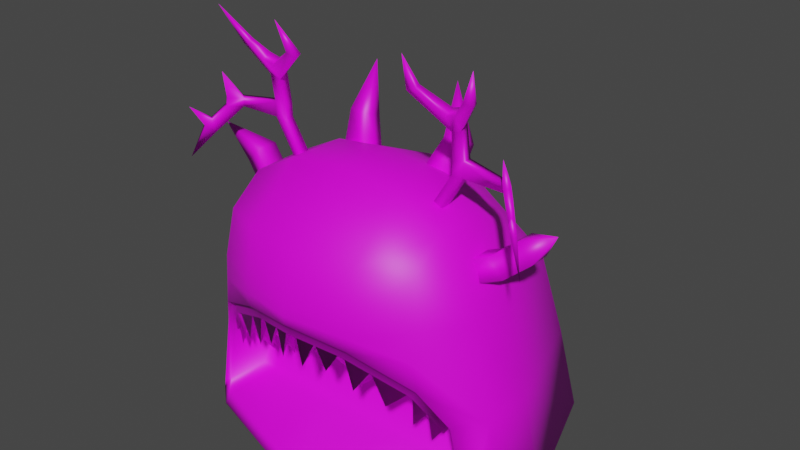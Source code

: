 # Source: portal.blend  (saved by Blender 3.3.6; exported with 4.5.12 LTS)
import bpy
from mathutils import Matrix  # noqa: F401  (used for matrix-valued properties, if any)

bpy.ops.wm.read_factory_settings(use_empty=True)
scene = bpy.context.scene
scene.name = 'Scene'

# ---- collections
col_collection = bpy.data.collections.new('Collection'); scene.collection.children.link(col_collection)

# ---- images (referenced by path relative to the original .blend; pixels are not part of the script)
import os
ASSET_DIR = os.environ.get("B2B_ASSET_DIR", "")  # directory of the original .blend (textures are referenced by path, not embedded)
HERE = os.path.dirname(os.path.abspath(__file__))  # packed textures are extracted next to this script under _unpacked/

def load_image(name, relpath, width, height, colorspace="sRGB"):
    """Load a texture the original file referenced (path relative to the .blend, or extracted next to this script)."""
    p = next((c for c in (os.path.join(HERE, relpath), os.path.join(ASSET_DIR, relpath)) if relpath and os.path.exists(c)), "")
    if p:
        img = bpy.data.images.load(p, check_existing=True)
        img.name = name
    else:  # same state as the original file: an image datablock whose file is absent (Cycles renders it pink)
        img = bpy.data.images.new(name, width, height)
        img.source = "FILE"
        img.filepath = "//" + (relpath or name)
    img.colorspace_settings.name = colorspace
    return img
img_colors_psd = load_image('colors.psd', 'colors.psd', 1024, 1024, 'sRGB')

# ---- materials (node trees are filled in below, after node groups)
mat_material = bpy.data.materials.new('Material')
mat_material.alpha_threshold = 0.0
mat_material.use_transparent_shadow = False
mat_material.roughness = 0.5
mat_material.line_color = (0.0, 0.0, 0.0, 1.0)
mat_eyes = bpy.data.materials.new('eyes')
mat_eyes.use_transparent_shadow = False

# ---- material node trees
mat_material.use_nodes = True; mat_material.node_tree.nodes.clear()
_N = mat_material.node_tree.nodes; _L = mat_material.node_tree.links
n0 = _N.new('ShaderNodeOutputMaterial'); n0.name = 'Material Output'; n0.location = (300, 300)
n1 = _N.new('ShaderNodeBsdfPrincipled'); n1.name = 'Principled BSDF'; n1.location = (10, 300)
n1.distribution = 'GGX'
n1.subsurface_method = 'RANDOM_WALK_SKIN'
n1.inputs[3].default_value = 1.45
n1.inputs[27].default_value = (0.0, 0.0, 0.0, 1.0)
n1.inputs[28].default_value = 1.0
n2 = _N.new('ShaderNodeTexImage'); n2.name = 'Image Texture'; n2.location = (-285, 184)
n2.image = img_colors_psd
_L.new(n1.outputs[0], n0.inputs[0])
_L.new(n2.outputs[0], n1.inputs[0])
n0.is_active_output = True
mat_eyes.use_nodes = True; mat_eyes.node_tree.nodes.clear()
_N = mat_eyes.node_tree.nodes; _L = mat_eyes.node_tree.links
n0 = _N.new('ShaderNodeBsdfPrincipled'); n0.name = 'Principled BSDF'; n0.location = (10, 300)
n0.distribution = 'GGX'
n0.subsurface_method = 'RANDOM_WALK_SKIN'
n0.inputs[3].default_value = 1.45
n0.inputs[27].default_value = (0.0, 0.0, 0.0, 1.0)
n0.inputs[28].default_value = 1.0
n1 = _N.new('ShaderNodeOutputMaterial'); n1.name = 'Material Output'; n1.location = (300, 300)
_L.new(n0.outputs[0], n1.inputs[0])
n1.is_active_output = True

# ---- world
world_world = bpy.data.worlds.new('World'); scene.world = world_world
world_world.use_nodes = True; world_world.node_tree.nodes.clear()
_N = world_world.node_tree.nodes; _L = world_world.node_tree.links
n0 = _N.new('ShaderNodeOutputWorld'); n0.name = 'World Output'; n0.location = (300, 300)
n1 = _N.new('ShaderNodeBackground'); n1.name = 'Background'; n1.location = (10, 300)
n1.inputs[0].default_value = (0.05088, 0.05088, 0.05088, 1.0)
_L.new(n1.outputs[0], n0.inputs[0])
n0.is_active_output = True
world_world.color = (0.05088, 0.05088, 0.05088)
world_world.use_sun_shadow = False
world_world.sun_shadow_jitter_overblur = 0.0

# ---- meshes
me_cube_001 = bpy.data.meshes.new('Cube.001')
me_cube_001.from_pydata([(1.174, -1.946, -0.899), (1.203, -0.6508, 4.908), (1.174, 3.736, -0.899), (1.203, 0.5472, 4.908), (0.0, 4.088, -0.899), (0.0, 0.5472, 5.053), (0.0, -2.269, -0.899), (0.0, -0.6508, 5.053), (2.798, -1.434, -0.8801), (2.143, -0.7026, 4.417), (2.798, 3.27, -0.899), (2.173, 0.4437, 4.417), (3.719, -0.5472, -0.899), (2.865, -0.6508, 2.941), (3.719, 0.5472, -0.899), (2.865, 0.5472, 2.941), (2.209, -1.583, 2.929), (1.193, -2.023, 2.941), (0.0, -2.269, 2.941), (0.0, -1.984, 3.928), (1.199, -1.803, 3.928), (1.194, 2.777, 2.941), (0.0, 3.129, 2.941), (2.359, 2.311, 2.941), (1.184, 3.329, 1.012), (0.0, -0.2019, -0.5211), (1.057, -0.2019, 0.9566), (0.0, 3.681, 1.012), (2.578, 2.864, 1.012), (1.049, -0.2019, -0.5211), (3.292, 0.5472, 1.012), (3.292, -0.5861, 1.012), (2.169, -1.373, 3.86), (0.0, 2.019, 4.417), (1.199, 1.667, 4.417), (0.0, -2.269, 2.568), (2.371, -1.519, 1.804), (3.24, -1.059, -0.8892), (2.842, -1.139, 1.031), (1.191, -2.003, 2.378), (2.626, -1.041, 0.85), (1.114, -1.809, -0.6886), (0.0, -2.133, -0.6886), (2.06, -1.244, 1.599), (2.138, -1.42, 1.606), (2.738, -1.297, -0.6698), (1.131, -1.866, 2.373), (0.0, -2.133, 2.563), (2.312, -1.382, 1.799), (3.18, -0.9219, -0.6788), (2.782, -1.003, 1.026), (0.0, -0.2019, 0.9566), (2.226, -0.2019, 0.9566), (2.487, -0.2019, -0.5044), (1.063, -0.2019, 2.167), (0.0, -0.2019, 2.335), (2.11, -0.2019, 1.658), (2.879, -0.2019, -0.5124), (2.527, -0.2019, 0.9734), (2.548, -0.866, 0.8433), (0.8692, -1.738, 2.164), (0.9389, -1.892, 2.174), (0.0, -2.199, 2.352), (0.0, -1.932, 2.342), (0.9571, -1.695, 2.135), (1.035, -1.871, 2.142), (0.1144, -1.978, 2.336), (0.1134, -2.122, 2.336), (0.4617, -1.867, 2.256), (0.4742, -2.022, 2.265), (2.121, -1.21, 1.544), (2.199, -1.386, 1.551), (0.8978, -1.666, 2.152), (1.016, -1.933, 2.163), (1.489, -1.685, 1.921), (1.458, -1.49, 1.892), (2.079, -1.182, 1.578), (2.197, -1.449, 1.589), (2.668, -1.07, 0.8157), (2.55, -0.8024, 0.8054), (2.333, -1.039, 1.196), (2.412, -1.213, 1.2), (0.6924, -1.979, 1.751), (1.729, -1.566, 1.233), (2.449, -1.138, 0.5966), (0.2431, -2.118, 1.731), (1.177, -1.805, 1.449), (2.163, -1.325, 0.9077), (2.538, -0.4877, 0.8935), (0.9577, -1.136, 2.158), (2.095, -0.6627, 1.621), (0.0, -1.238, 2.339), (0.6627, -1.592, 1.907), (1.855, -1.124, 1.338), (2.336, -0.7463, 0.5958), (0.0, -1.809, 1.927), (2.33, -0.583, 0.6522), (0.6997, -1.343, 1.895), (1.867, -0.8385, 1.37), (0.0, -1.315, 2.075), (0.0, -2.269, 2.754), (2.29, -1.551, 2.367), (1.192, -2.013, 2.66), (0.761, -1.572, 1.87), (0.1153, -1.73, 1.931), (0.8029, -1.314, 1.872), (0.1181, -1.375, 2.052), (0.7105, -1.641, 1.888), (1.919, -1.083, 1.281), (0.7704, -1.279, 1.893), (1.929, -0.8115, 1.31), (1.891, -1.158, 1.314), (2.362, -0.778, 0.5412), (2.35, -0.5186, 0.6292), (1.908, -0.7712, 1.356), (2.135, -0.9082, 0.9255), (2.123, -0.7005, 0.9907), (1.333, -1.338, 1.591), (1.314, -1.085, 1.631), (0.4177, -1.654, 1.918), (0.3931, -1.36, 1.978), (0.5747, -1.202, 1.31), (1.847, -0.7818, 0.6299), (1.429, -0.8868, 0.8907), (0.842, -1.233, 1.089), (2.127, -0.5821, 0.3325), (0.2743, -1.436, 1.348), (1.372, -0.1087, 4.317), (1.973, -0.1087, 5.298), (1.372, 0.1087, 4.317), (1.973, 0.1087, 5.298), (1.601, -0.1087, 4.317), (2.201, -0.1087, 5.298), (1.601, 0.1087, 4.317), (2.201, 0.1087, 5.298), (1.993, -0.1588, 6.101), (1.993, 0.03367, 6.202), (2.201, -0.1957, 6.172), (2.201, -0.003243, 6.273), (1.993, -0.3275, 6.423), (1.993, -0.1351, 6.524), (2.201, -0.3644, 6.493), (2.201, -0.172, 6.594), (2.61, -0.4371, 6.746), (2.61, -0.3394, 6.798), (2.429, -0.4677, 6.805), (2.429, -0.3699, 6.856), (2.844, -0.7793, 7.517), (1.471, -0.4804, 6.807), (1.258, -0.3267, 6.795), (1.258, -0.4424, 6.735), (1.471, -0.3647, 6.868), (1.426, -0.7646, 7.489), (1.98, 0.1087, 5.567), (1.98, -0.1087, 5.567), (2.201, -0.1087, 5.595), (2.201, 0.1087, 5.595), (3.063, -0.1377, 5.302), (3.175, -0.05891, 5.324), (3.03, -0.1446, 5.483), (3.142, -0.06576, 5.504), (3.259, -0.3945, 5.325), (3.371, -0.3157, 5.346), (3.226, -0.4014, 5.505), (3.338, -0.3226, 5.527), (3.247, -0.465, 6.062), (3.596, -0.6945, 4.926), (3.583, -0.4596, 4.787), (3.495, -0.522, 4.77), (3.685, -0.632, 4.943), (3.924, -0.8356, 4.235), (3.582, -0.5289, 5.075), (3.354, -0.3968, 4.943), (3.45, -0.329, 4.962), (3.486, -0.5967, 5.056), (3.751, -0.9196, 5.356), (1.334, 1.4, 5.187), (1.159, 1.053, 4.17), (1.334, 1.039, 5.342), (1.159, 0.5404, 4.391), (0.9203, 1.4, 5.187), (0.5866, 1.103, 4.285), (0.9203, 1.039, 5.342), (0.5866, 0.5896, 4.505), (0.9483, 1.38, 6.333), (2.649, 0.548, 3.868), (2.965, 0.548, 3.525), (2.649, 0.09212, 3.868), (2.965, 0.09212, 3.525), (2.284, 0.2279, 3.815), (2.422, 0.2279, 3.379), (2.284, -0.2279, 3.815), (2.422, -0.2279, 3.379), (3.123, 0.6982, 4.262), (3.439, 0.6982, 3.919), (3.123, 0.2424, 4.262), (3.439, 0.2424, 3.919), (3.957, 0.1764, 4.675), (3.194, -1.068, -0.6685)], [], [(27, 22, 21, 24), (4, 2, 0, 6), (3, 5, 7, 1), (8, 37, 49, 45), (9, 32, 13), (0, 2, 10, 8), (3, 1, 9, 11), (24, 21, 23, 28), (30, 15, 13, 31), (8, 10, 14, 12, 37), (11, 9, 13, 15), (28, 23, 15, 30), (13, 16, 101, 31), (36, 39, 46, 48), (31, 38, 198, 12), (18, 17, 20, 19), (19, 20, 1, 7), (23, 21, 34), (15, 23, 11), (21, 22, 33, 34), (101, 102, 39, 36), (10, 28, 30, 14), (14, 30, 31, 12), (2, 24, 28, 10), (39, 35, 47, 46), (4, 27, 24, 2), (13, 32, 16), (32, 20, 17, 16), (34, 33, 5, 3), (11, 34, 3), (34, 11, 23), (20, 32, 9, 1), (0, 8, 45, 41), (38, 36, 48, 50), (6, 0, 41, 42), (100, 102, 17, 18), (54, 56, 90, 89), (45, 49, 57, 53), (49, 50, 58, 57), (56, 58, 88, 90), (46, 47, 62, 73), (42, 41, 29, 25), (37, 198, 49), (26, 54, 55, 51), (52, 26, 29, 53), (29, 26, 51, 25), (56, 54, 26, 52), (57, 58, 52, 53), (58, 56, 52), (41, 45, 53, 29), (74, 75, 83), (75, 43, 83), (40, 81, 84), (50, 48, 77, 78), (48, 46, 73, 77), (55, 54, 89, 91), (58, 50, 78, 79, 88), (61, 60, 72, 73), (66, 67, 62, 63), (67, 69, 61, 73, 62), (60, 68, 66, 63, 72), (67, 66, 85), (44, 43, 76, 77), (64, 65, 73, 72), (65, 74, 44, 77, 73), (43, 75, 64, 72, 76), (75, 74, 86), (70, 71, 77, 76), (40, 59, 79, 78), (71, 81, 40, 78, 77), (59, 80, 70, 76, 79), (81, 71, 87), (43, 44, 83), (80, 59, 84), (81, 80, 84), (61, 69, 82), (59, 40, 84), (44, 74, 83), (68, 60, 82), (69, 68, 82), (60, 61, 82), (66, 68, 85), (80, 81, 87), (71, 70, 87), (65, 64, 86), (74, 65, 86), (69, 67, 85), (70, 80, 87), (64, 75, 86), (68, 69, 85), (79, 76, 111, 112), (88, 79, 112, 113), (117, 103, 124), (90, 88, 113, 114), (106, 120, 126), (119, 104, 126), (91, 89, 109, 99), (89, 90, 114, 109), (72, 63, 95, 107), (76, 72, 107, 111), (35, 39, 102, 100), (16, 17, 102, 101), (31, 101, 36, 38), (104, 119, 92, 107, 95), (92, 97, 109, 107), (106, 104, 95, 99), (97, 120, 106, 99, 109), (103, 117, 93, 111, 107), (105, 103, 107, 109), (93, 98, 114, 111), (98, 118, 105, 109, 114), (108, 115, 94, 112, 111), (94, 96, 113, 112), (110, 108, 111, 114), (96, 116, 110, 114, 113), (92, 119, 121), (96, 94, 125), (98, 93, 123), (115, 108, 122), (120, 97, 121), (118, 98, 123), (97, 92, 121), (93, 117, 123), (116, 96, 125), (119, 120, 121), (117, 118, 123), (115, 116, 125), (94, 115, 125), (104, 106, 126), (105, 118, 124), (108, 110, 122), (120, 119, 126), (118, 117, 124), (110, 116, 122), (116, 115, 122), (103, 105, 124), (127, 128, 130, 129), (129, 130, 134, 133), (133, 134, 132, 131), (131, 132, 128, 127), (129, 133, 131, 127), (154, 155, 137, 135), (142, 141, 145, 146), (156, 153, 136, 138), (155, 156, 138, 137), (153, 154, 135, 136), (142, 140, 139, 141), (135, 139, 148, 150), (135, 137, 141, 139), (138, 136, 140, 142), (143, 144, 147), (137, 138, 144, 143), (141, 137, 143, 145), (138, 142, 146, 144), (139, 140, 151, 148), (145, 143, 147), (146, 145, 147), (144, 146, 147), (149, 150, 152), (140, 136, 149, 151), (136, 135, 150, 149), (156, 155, 159, 160), (150, 148, 152), (151, 149, 152), (148, 151, 152), (130, 128, 154, 153), (134, 130, 153, 156), (128, 132, 155, 154), (158, 160, 164, 162), (155, 132, 157, 159), (132, 134, 158, 157), (134, 156, 160, 158), (161, 162, 164, 163), (164, 160, 165), (174, 166, 175), (159, 157, 161, 163), (174, 172, 168, 166), (163, 164, 165), (160, 159, 165), (159, 163, 165), (167, 169, 170), (173, 171, 169, 167), (172, 173, 167, 168), (158, 162, 171, 173), (168, 167, 170), (169, 166, 170), (166, 168, 170), (157, 158, 173, 172), (161, 157, 172, 174), (162, 161, 174, 171), (171, 174, 175), (166, 169, 175), (169, 171, 175), (176, 178, 179, 177), (178, 182, 183, 179), (182, 180, 181, 183), (180, 176, 177, 181), (180, 184, 176), (183, 181, 177, 179), (178, 184, 182), (176, 184, 178), (182, 184, 180), (186, 194, 196, 188), (187, 191, 192, 188), (191, 189, 190, 192), (189, 185, 186, 190), (187, 185, 189, 191), (192, 190, 186, 188), (196, 197, 195), (187, 195, 193, 185), (188, 196, 195, 187), (185, 193, 194, 186), (193, 197, 194), (194, 197, 196), (195, 197, 193), (12, 198, 37), (49, 198, 38, 50)])
me_cube_001.polygons.foreach_set('use_smooth', [True] * 217)
_uv = me_cube_001.uv_layers.new(name='UVMap')
_uv.uv.foreach_set('vector', [0.3341, 0.9583, 0.3341, 0.9583, 0.3341, 0.9583, 0.3341, 0.9583, 0.3341, 0.9583, 0.3341, 0.9583, 0.3341, 0.9583, 0.3341, 0.9583, 0.3341, 0.9583, 0.3341, 0.9583, 0.3341, 0.9583, 0.3341, 0.9583, 0.7883, 0.9397, 0.7883, 0.9397, 0.7883, 0.9397, 0.7883, 0.9397, 0.3341, 0.9583, 0.3341, 0.9583, 0.3341, 0.9583, 0.3341, 0.9583, 0.3341, 0.9583, 0.3341, 0.9583, 0.3341, 0.9583, 0.3341, 0.9583, 0.3341, 0.9583, 0.3341, 0.9583, 0.3341, 0.9583, 0.3341, 0.9583, 0.3341, 0.9583, 0.3341, 0.9583, 0.3341, 0.9583, 0.3341, 0.9583, 0.3341, 0.9583, 0.3341, 0.9583, 0.3341, 0.9583, 0.3341, 0.9583, 0.3341, 0.9583, 0.3341, 0.9583, 0.3341, 0.9583, 0.3341, 0.9583, 0.3341, 0.9583, 0.3341, 0.9583, 0.3341, 0.9583, 0.3341, 0.9583, 0.3341, 0.9583, 0.3341, 0.9583, 0.3341, 0.9583, 0.3341, 0.9583, 0.3341, 0.9583, 0.3341, 0.9583, 0.3341, 0.9583, 0.3341, 0.9583, 0.7883, 0.9397, 0.7883, 0.9397, 0.7883, 0.9397, 0.7883, 0.9397, 0.3341, 0.9583, 0.3341, 0.9583, 0.3341, 0.9583, 0.3341, 0.9583, 0.3341, 0.9583, 0.3341, 0.9583, 0.3341, 0.9583, 0.3341, 0.9583, 0.3341, 0.9583, 0.3341, 0.9583, 0.3341, 0.9583, 0.3341, 0.9583, 0.3341, 0.9583, 0.3341, 0.9583, 0.3341, 0.9583, 0.3341, 0.9583, 0.3341, 0.9583, 0.3341, 0.9583, 0.3341, 0.9583, 0.3341, 0.9583, 0.3341, 0.9583, 0.3341, 0.9583, 0.3341, 0.9583, 0.3341, 0.9583, 0.3341, 0.9583, 0.3341, 0.9583, 0.3341, 0.9583, 0.3341, 0.9583, 0.3341, 0.9583, 0.3341, 0.9583, 0.3341, 0.9583, 0.3341, 0.9583, 0.3341, 0.9583, 0.3341, 0.9583, 0.3341, 0.9583, 0.3341, 0.9583, 0.3341, 0.9583, 0.3341, 0.9583, 0.7883, 0.9397, 0.7883, 0.9397, 0.7883, 0.9397, 0.7883, 0.9397, 0.3341, 0.9583, 0.3341, 0.9583, 0.3341, 0.9583, 0.3341, 0.9583, 0.3341, 0.9583, 0.3341, 0.9583, 0.3341, 0.9583, 0.3341, 0.9583, 0.3341, 0.9583, 0.3341, 0.9583, 0.3341, 0.9583, 0.3341, 0.9583, 0.3341, 0.9583, 0.3341, 0.9583, 0.3341, 0.9583, 0.3341, 0.9583, 0.3341, 0.9583, 0.3341, 0.9583, 0.3341, 0.9583, 0.3341, 0.9583, 0.3341, 0.9583, 0.3341, 0.9583, 0.3341, 0.9583, 0.3341, 0.9583, 0.3341, 0.9583, 0.7883, 0.9397, 0.7883, 0.9397, 0.7883, 0.9397, 0.7883, 0.9397, 0.7883, 0.9397, 0.7883, 0.9397, 0.7883, 0.9397, 0.7883, 0.9397, 0.7883, 0.9397, 0.7883, 0.9397, 0.7883, 0.9397, 0.7883, 0.9397, 0.3341, 0.9583, 0.3341, 0.9583, 0.3341, 0.9583, 0.3341, 0.9583, 0.7834, 0.1547, 0.7834, 0.1547, 0.7834, 0.1547, 0.7834, 0.1547, 0.7883, 0.9397, 0.7883, 0.9397, 0.7883, 0.9397, 0.7883, 0.9397, 0.7834, 0.1547, 0.7834, 0.1547, 0.7834, 0.1547, 0.7834, 0.1547, 0.7883, 0.9397, 0.7883, 0.9397, 0.7883, 0.9397, 0.7883, 0.9397, 0.7883, 0.9397, 0.7883, 0.9397, 0.7883, 0.9397, 0.7883, 0.9397, 0.7834, 0.1547, 0.7834, 0.1547, 0.7834, 0.1547, 0.7834, 0.1547, 0.7883, 0.9397, 0.7883, 0.9397, 0.7883, 0.9397, 0.7834, 0.1547, 0.7834, 0.1547, 0.7834, 0.1547, 0.7834, 0.1547, 0.7834, 0.1547, 0.7834, 0.1547, 0.7834, 0.1547, 0.7834, 0.1547, 0.7834, 0.1547, 0.7834, 0.1547, 0.7834, 0.1547, 0.7834, 0.1547, 0.7834, 0.1547, 0.7834, 0.1547, 0.7834, 0.1547, 0.7834, 0.1547, 0.7834, 0.1547, 0.7834, 0.1547, 0.7834, 0.1547, 0.7834, 0.1547, 0.7834, 0.1547, 0.7834, 0.1547, 0.7834, 0.1547, 0.7834, 0.1547, 0.7834, 0.1547, 0.7834, 0.1547, 0.7834, 0.1547, 0.542, 0.8431, 0.542, 0.8431, 0.542, 0.8431, 0.542, 0.8431, 0.542, 0.8431, 0.542, 0.8431, 0.5733, 0.8314, 0.5733, 0.8314, 0.5733, 0.8314, 0.7883, 0.9397, 0.7883, 0.9397, 0.7883, 0.9397, 0.7883, 0.9397, 0.7883, 0.9397, 0.7883, 0.9397, 0.7883, 0.9397, 0.7883, 0.9397, 0.7834, 0.1547, 0.7834, 0.1547, 0.7834, 0.1547, 0.7834, 0.1547, 0.7883, 0.9397, 0.7883, 0.9397, 0.7883, 0.9397, 0.7883, 0.9397, 0.7883, 0.9397, 0.7883, 0.9397, 0.7883, 0.9397, 0.7883, 0.9397, 0.7883, 0.9397, 0.7883, 0.9397, 0.7883, 0.9397, 0.7883, 0.9397, 0.7883, 0.9397, 0.7883, 0.9397, 0.7883, 0.9397, 0.7883, 0.9397, 0.7883, 0.9397, 0.7883, 0.9397, 0.7883, 0.9397, 0.7883, 0.9397, 0.7883, 0.9397, 0.7883, 0.9397, 0.7883, 0.9397, 0.542, 0.8431, 0.542, 0.8431, 0.542, 0.8431, 0.7883, 0.9397, 0.7883, 0.9397, 0.7883, 0.9397, 0.7883, 0.9397, 0.7883, 0.9397, 0.7883, 0.9397, 0.7883, 0.9397, 0.7883, 0.9397, 0.7883, 0.9397, 0.7883, 0.9397, 0.7883, 0.9397, 0.7883, 0.9397, 0.7883, 0.9397, 0.7883, 0.9397, 0.7883, 0.9397, 0.7883, 0.9397, 0.7883, 0.9397, 0.7883, 0.9397, 0.542, 0.8431, 0.542, 0.8431, 0.542, 0.8431, 0.7883, 0.9397, 0.7883, 0.9397, 0.7883, 0.9397, 0.7883, 0.9397, 0.7883, 0.9397, 0.7883, 0.9397, 0.7883, 0.9397, 0.7883, 0.9397, 0.7883, 0.9397, 0.7883, 0.9397, 0.7883, 0.9397, 0.7883, 0.9397, 0.7883, 0.9397, 0.7883, 0.9397, 0.7883, 0.9397, 0.7883, 0.9397, 0.7883, 0.9397, 0.7883, 0.9397, 0.5508, 0.8509, 0.5508, 0.8509, 0.5508, 0.8509, 0.542, 0.8431, 0.542, 0.8431, 0.542, 0.8431, 0.5791, 0.8275, 0.5791, 0.8275, 0.5791, 0.8275, 0.5791, 0.8275, 0.5791, 0.8275, 0.5791, 0.8275, 0.542, 0.8431, 0.542, 0.8431, 0.542, 0.8431, 0.5791, 0.8275, 0.5791, 0.8275, 0.5791, 0.8275, 0.542, 0.8431, 0.542, 0.8431, 0.542, 0.8431, 0.542, 0.8431, 0.542, 0.8431, 0.542, 0.8431, 0.542, 0.8431, 0.542, 0.8431, 0.542, 0.8431, 0.542, 0.8431, 0.542, 0.8431, 0.542, 0.8431, 0.542, 0.8431, 0.542, 0.8431, 0.542, 0.8431, 0.5733, 0.8314, 0.5733, 0.8314, 0.5733, 0.8314, 0.5508, 0.8509, 0.5508, 0.8509, 0.5508, 0.8509, 0.542, 0.8431, 0.542, 0.8431, 0.542, 0.8431, 0.542, 0.8431, 0.542, 0.8431, 0.542, 0.8431, 0.542, 0.8431, 0.542, 0.8431, 0.542, 0.8431, 0.5508, 0.8509, 0.5508, 0.8509, 0.5508, 0.8509, 0.542, 0.8431, 0.542, 0.8431, 0.542, 0.8431, 0.542, 0.8431, 0.542, 0.8431, 0.542, 0.8431, 0.7883, 0.9397, 0.7883, 0.9397, 0.7883, 0.9397, 0.7883, 0.9397, 0.7883, 0.9397, 0.7883, 0.9397, 0.7883, 0.9397, 0.7883, 0.9397, 0.5508, 0.8509, 0.5508, 0.8509, 0.5508, 0.8509, 0.7883, 0.9397, 0.7883, 0.9397, 0.7883, 0.9397, 0.7883, 0.9397, 0.5752, 0.8548, 0.5752, 0.8548, 0.5752, 0.8548, 0.5508, 0.8509, 0.5508, 0.8509, 0.5508, 0.8509, 0.7883, 0.9397, 0.7883, 0.9397, 0.7883, 0.9397, 0.7883, 0.9397, 0.7883, 0.9397, 0.7883, 0.9397, 0.7883, 0.9397, 0.7883, 0.9397, 0.7883, 0.9397, 0.7883, 0.9397, 0.7883, 0.9397, 0.7883, 0.9397, 0.7883, 0.9397, 0.7883, 0.9397, 0.7883, 0.9397, 0.7883, 0.9397, 0.3341, 0.9583, 0.3341, 0.9583, 0.3341, 0.9583, 0.3341, 0.9583, 0.3341, 0.9583, 0.3341, 0.9583, 0.3341, 0.9583, 0.3341, 0.9583, 0.3341, 0.9583, 0.3341, 0.9583, 0.3341, 0.9583, 0.3341, 0.9583, 0.7883, 0.9397, 0.7883, 0.9397, 0.7883, 0.9397, 0.7883, 0.9397, 0.7883, 0.9397, 0.7883, 0.9397, 0.7883, 0.9397, 0.7883, 0.9397, 0.7883, 0.9397, 0.7883, 0.9397, 0.7883, 0.9397, 0.7883, 0.9397, 0.7883, 0.9397, 0.7883, 0.9397, 0.7883, 0.9397, 0.7883, 0.9397, 0.7883, 0.9397, 0.7883, 0.9397, 0.7883, 0.9397, 0.7883, 0.9397, 0.7883, 0.9397, 0.7883, 0.9397, 0.7883, 0.9397, 0.7883, 0.9397, 0.7883, 0.9397, 0.7883, 0.9397, 0.7883, 0.9397, 0.7883, 0.9397, 0.7883, 0.9397, 0.7883, 0.9397, 0.7883, 0.9397, 0.7883, 0.9397, 0.7883, 0.9397, 0.7883, 0.9397, 0.7883, 0.9397, 0.7883, 0.9397, 0.7883, 0.9397, 0.7883, 0.9397, 0.7883, 0.9397, 0.7883, 0.9397, 0.7883, 0.9397, 0.7883, 0.9397, 0.7883, 0.9397, 0.7883, 0.9397, 0.7883, 0.9397, 0.7883, 0.9397, 0.7883, 0.9397, 0.7883, 0.9397, 0.7883, 0.9397, 0.7883, 0.9397, 0.7883, 0.9397, 0.7883, 0.9397, 0.7883, 0.9397, 0.7883, 0.9397, 0.5508, 0.8509, 0.5508, 0.8509, 0.5508, 0.8509, 0.5694, 0.8216, 0.5694, 0.8216, 0.5694, 0.8216, 0.5508, 0.8509, 0.5508, 0.8509, 0.5508, 0.8509, 0.5508, 0.8509, 0.5508, 0.8509, 0.5508, 0.8509, 0.5508, 0.8509, 0.5508, 0.8509, 0.5508, 0.8509, 0.5508, 0.8509, 0.5508, 0.8509, 0.5508, 0.8509, 0.5508, 0.8509, 0.5508, 0.8509, 0.5508, 0.8509, 0.5508, 0.8509, 0.5508, 0.8509, 0.5508, 0.8509, 0.5508, 0.8509, 0.5508, 0.8509, 0.5508, 0.8509, 0.5508, 0.8509, 0.5508, 0.8509, 0.5508, 0.8509, 0.5752, 0.8548, 0.5752, 0.8548, 0.5752, 0.8548, 0.5694, 0.8216, 0.5694, 0.8216, 0.5694, 0.8216, 0.5508, 0.8509, 0.5508, 0.8509, 0.5508, 0.8509, 0.5577, 0.8333, 0.5577, 0.8333, 0.5577, 0.8333, 0.5508, 0.8509, 0.5508, 0.8509, 0.5508, 0.8509, 0.5694, 0.8216, 0.5694, 0.8216, 0.5694, 0.8216, 0.5508, 0.8509, 0.5508, 0.8509, 0.5508, 0.8509, 0.5508, 0.8509, 0.5508, 0.8509, 0.5508, 0.8509, 0.5508, 0.8509, 0.5508, 0.8509, 0.5508, 0.8509, 0.5694, 0.8216, 0.5694, 0.8216, 0.5694, 0.8216, 0.5752, 0.8548, 0.5752, 0.8548, 0.5752, 0.8548, 0.9258, 0.9824, 0.9258, 0.9824, 0.9258, 0.9824, 0.9258, 0.9824, 0.9258, 0.9824, 0.9258, 0.9824, 0.9258, 0.9824, 0.9258, 0.9824, 0.9258, 0.9824, 0.9258, 0.9824, 0.9258, 0.9824, 0.9258, 0.9824, 0.9258, 0.9824, 0.9258, 0.9824, 0.9258, 0.9824, 0.9258, 0.9824, 0.9258, 0.9824, 0.9258, 0.9824, 0.9258, 0.9824, 0.9258, 0.9824, 0.9258, 0.9824, 0.9258, 0.9824, 0.9258, 0.9824, 0.9258, 0.9824, 0.9258, 0.9824, 0.9258, 0.9824, 0.9258, 0.9824, 0.9258, 0.9824, 0.9258, 0.9824, 0.9258, 0.9824, 0.9258, 0.9824, 0.9258, 0.9824, 0.9258, 0.9824, 0.9258, 0.9824, 0.9258, 0.9824, 0.9258, 0.9824, 0.9258, 0.9824, 0.9258, 0.9824, 0.9258, 0.9824, 0.9258, 0.9824, 0.9258, 0.9824, 0.9258, 0.9824, 0.9258, 0.9824, 0.9258, 0.9824, 0.9258, 0.9824, 0.9258, 0.9824, 0.9258, 0.9824, 0.9258, 0.9824, 0.9258, 0.9824, 0.9258, 0.9824, 0.9258, 0.9824, 0.9258, 0.9824, 0.9258, 0.9824, 0.9258, 0.9824, 0.9258, 0.9824, 0.9258, 0.9824, 0.9258, 0.9824, 0.9258, 0.9824, 0.9258, 0.9824, 0.9258, 0.9824, 0.9258, 0.9824, 0.9258, 0.9824, 0.9258, 0.9824, 0.9258, 0.9824, 0.9258, 0.9824, 0.9258, 0.9824, 0.9258, 0.9824, 0.9258, 0.9824, 0.9258, 0.9824, 0.9258, 0.9824, 0.9258, 0.9824, 0.9258, 0.9824, 0.9258, 0.9824, 0.9258, 0.9824, 0.9258, 0.9824, 0.9258, 0.9824, 0.9258, 0.9824, 0.9258, 0.9824, 0.9258, 0.9824, 0.9258, 0.9824, 0.9258, 0.9824, 0.9258, 0.9824, 0.9258, 0.9824, 0.9258, 0.9824, 0.9258, 0.9824, 0.9258, 0.9824, 0.9258, 0.9824, 0.9258, 0.9824, 0.9258, 0.9824, 0.9258, 0.9824, 0.9258, 0.9824, 0.9258, 0.9824, 0.9258, 0.9824, 0.9258, 0.9824, 0.9258, 0.9824, 0.9258, 0.9824, 0.9258, 0.9824, 0.9258, 0.9824, 0.9258, 0.9824, 0.9258, 0.9824, 0.9258, 0.9824, 0.9258, 0.9824, 0.9258, 0.9824, 0.9258, 0.9824, 0.9258, 0.9824, 0.9258, 0.9824, 0.9258, 0.9824, 0.9258, 0.9824, 0.9258, 0.9824, 0.9258, 0.9824, 0.9258, 0.9824, 0.9258, 0.9824, 0.9258, 0.9824, 0.9258, 0.9824, 0.9258, 0.9824, 0.9258, 0.9824, 0.9258, 0.9824, 0.9258, 0.9824, 0.9258, 0.9824, 0.9258, 0.9824, 0.9258, 0.9824, 0.9258, 0.9824, 0.9258, 0.9824, 0.9258, 0.9824, 0.9258, 0.9824, 0.9258, 0.9824, 0.9258, 0.9824, 0.9258, 0.9824, 0.9258, 0.9824, 0.9258, 0.9824, 0.9258, 0.9824, 0.9258, 0.9824, 0.9258, 0.9824, 0.9258, 0.9824, 0.9258, 0.9824, 0.9258, 0.9824, 0.9258, 0.9824, 0.9258, 0.9824, 0.9258, 0.9824, 0.9258, 0.9824, 0.9258, 0.9824, 0.9258, 0.9824, 0.9258, 0.9824, 0.9258, 0.9824, 0.9258, 0.9824, 0.9258, 0.9824, 0.9258, 0.9824, 0.9258, 0.9824, 0.9258, 0.9824, 0.9258, 0.9824, 0.9258, 0.9824, 0.9258, 0.9824, 0.9258, 0.9824, 0.9258, 0.9824, 0.9258, 0.9824, 0.9258, 0.9824, 0.9258, 0.9824, 0.9258, 0.9824, 0.9258, 0.9824, 0.9258, 0.9824, 0.9258, 0.9824, 0.9258, 0.9824, 0.9258, 0.9824, 0.9258, 0.9824, 0.9258, 0.9824, 0.9258, 0.9824, 0.9258, 0.9824, 0.9258, 0.9824, 0.9258, 0.9824, 0.9258, 0.9824, 0.9258, 0.9824, 0.9258, 0.9824, 0.9258, 0.9824, 0.9258, 0.9824, 0.9258, 0.9824, 0.9258, 0.9824, 0.9258, 0.9824, 0.9258, 0.9824, 0.9258, 0.9824, 0.9258, 0.9824, 0.9258, 0.9824, 0.9258, 0.9824, 0.9258, 0.9824, 0.9258, 0.9824, 0.9258, 0.9824, 0.9258, 0.9824, 0.9258, 0.9824, 0.9258, 0.9824, 0.9258, 0.9824, 0.9258, 0.9824, 0.9258, 0.9824, 0.9258, 0.9824, 0.9258, 0.9824, 0.9258, 0.9824, 0.9258, 0.9824, 0.9258, 0.9824, 0.9258, 0.9824, 0.9258, 0.9824, 0.9258, 0.9824, 0.9258, 0.9824, 0.9258, 0.9824, 0.9258, 0.9824, 0.9258, 0.9824, 0.9258, 0.9824, 0.9258, 0.9824, 0.9258, 0.9824, 0.9258, 0.9824, 0.9258, 0.9824, 0.8262, 0.9824, 0.8262, 0.9824, 0.8262, 0.9824, 0.8262, 0.9824, 0.8262, 0.9824, 0.8262, 0.9824, 0.8262, 0.9824, 0.8262, 0.9824, 0.8262, 0.9824, 0.8262, 0.9824, 0.8262, 0.9824, 0.8262, 0.9824, 0.8262, 0.9824, 0.8262, 0.9824, 0.8262, 0.9824, 0.8262, 0.9824, 0.8262, 0.9824, 0.8262, 0.9824, 0.8262, 0.9824, 0.8262, 0.9824, 0.8262, 0.9824, 0.8262, 0.9824, 0.8262, 0.9824, 0.8262, 0.9824, 0.8262, 0.9824, 0.8262, 0.9824, 0.8262, 0.9824, 0.8262, 0.9824, 0.8262, 0.9824, 0.8262, 0.9824, 0.8262, 0.9824, 0.8262, 0.9824, 0.6953, 0.9824, 0.6953, 0.9824, 0.6953, 0.9824, 0.6953, 0.9824, 0.6953, 0.9824, 0.6953, 0.9824, 0.6953, 0.9824, 0.6953, 0.9824, 0.6953, 0.9824, 0.6953, 0.9824, 0.6953, 0.9824, 0.6953, 0.9824, 0.6953, 0.9824, 0.6953, 0.9824, 0.6953, 0.9824, 0.6953, 0.9824, 0.6953, 0.9824, 0.6953, 0.9824, 0.6953, 0.9824, 0.6953, 0.9824, 0.6953, 0.9824, 0.6953, 0.9824, 0.6953, 0.9824, 0.6953, 0.9824, 0.6953, 0.9824, 0.6953, 0.9824, 0.6953, 0.9824, 0.6973, 0.9805, 0.6973, 0.9805, 0.6973, 0.9805, 0.6973, 0.9805, 0.6953, 0.9824, 0.6953, 0.9824, 0.6953, 0.9824, 0.6953, 0.9824, 0.6953, 0.9824, 0.6953, 0.9824, 0.6953, 0.9824, 0.6953, 0.9824, 0.6953, 0.9824, 0.6953, 0.9824, 0.6953, 0.9824, 0.6953, 0.9824, 0.6953, 0.9824, 0.6953, 0.9824, 0.6953, 0.9824, 0.6953, 0.9824, 0.6953, 0.9824, 0.3341, 0.9583, 0.3341, 0.9583, 0.3341, 0.9583, 0.7883, 0.9397, 0.7883, 0.9397, 0.7883, 0.9397, 0.7883, 0.9397])
me_cube_001.materials.append(mat_material)
me_cube_001.update()
me_plane_007 = bpy.data.meshes.new('Plane.007')
me_plane_007.from_pydata([(-1.773, -1.776, 3.905), (-1.432, -1.958, 3.905), (-1.723, -1.683, 4.277), (-1.382, -1.865, 4.277), (0.3437, -2.16, 4.008), (1.013, -2.089, 3.993), (0.3457, -2.034, 4.669), (1.015, -1.964, 4.654), (1.282, -1.948, 4.196), (1.681, -1.8, 4.181), (1.275, -1.889, 4.617), (1.674, -1.741, 4.603), (0.74, -1.935, 4.69), (1.177, -1.858, 4.687), (0.7203, -1.806, 5.114), (1.157, -1.729, 5.111), (-0.4493, -2.114, 4.505), (0.2411, -2.114, 4.505), (-0.4493, -1.92, 5.167), (0.2411, -1.92, 5.167), (-1.011, -2.035, 4.078), (-0.5679, -2.095, 4.078), (-0.9991, -1.95, 4.517), (-0.5563, -2.01, 4.517), (-1.104, -1.882, 4.669), (-0.7143, -1.978, 4.669), (-1.074, -1.758, 5.049), (-0.6838, -1.854, 5.049), (-1.675, -1.728, 4.468), (-1.318, -1.876, 4.47), (-1.644, -1.648, 4.845), (-1.287, -1.796, 4.847)], [], [(0, 1, 3, 2), (4, 5, 7, 6), (8, 9, 11, 10), (12, 13, 15, 14), (16, 17, 19, 18), (20, 21, 23, 22), (24, 25, 27, 26), (28, 29, 31, 30)])
_uv = me_plane_007.uv_layers.new(name='UVMap')
_uv.uv.foreach_set('vector', [0.0, 0.0, 1.0, 0.0, 1.0, 1.0, 0.0, 1.0, 0.0, 0.0, 1.0, 0.0, 1.0, 1.0, 0.0, 1.0, 0.0, 0.0, 1.0, 0.0, 1.0, 1.0, 0.0, 1.0, 0.0, 0.0, 1.0, 0.0, 1.0, 1.0, 0.0, 1.0, 0.0, 0.0, 1.0, 0.0, 1.0, 1.0, 0.0, 1.0, 0.0, 0.0, 1.0, 0.0, 1.0, 1.0, 0.0, 1.0, 0.0, 0.0, 1.0, 0.0, 1.0, 1.0, 0.0, 1.0, 0.0, 0.0, 1.0, 0.0, 1.0, 1.0, 0.0, 1.0])
me_plane_007.materials.append(mat_eyes)
me_plane_007.update()
arm_armature_001 = bpy.data.armatures.new('Armature.001')  # bones are not reproduced

# ---- objects
ob_cube = bpy.data.objects.new('Cube', me_cube_001)
ob_armature = bpy.data.objects.new('Armature', arm_armature_001)
ob_eyes = bpy.data.objects.new('eyes', me_plane_007)

# ---- transforms, parenting, visibility, modifiers, constraints
ob_cube.parent = ob_armature
ob_cube.location = (0.0, 0.0, 0.8858)
_vg = ob_cube.vertex_groups.new(name='root')
_vg.add([0, 1, 2, 3, 4, 5, 6, 7, 8, 9, 10, 11, 12, 13, 14, 15, 16, 17, 18, 19, 20, 21, 22, 23, 24, 25, 26, 27, 28, 29, 30, 31, 32, 33, 34, 35, 36, 37, 38, 39, 40, 41, 42, 43, 44, 45, 46, 47, 48, 49, 50, 51, 52, 53, 54, 55, 56, 57, 58, 59, 60, 61, 62, 63, 64, 65, 66, 67, 68, 69, 70, 71, 72, 73, 74, 75, 76, 77, 78, 79, 80, 81, 82, 83, 84, 85, 86, 87, 88, 89, 90, 91, 92, 93, 94, 95, 96, 97, 98, 99, 100, 101, 102, 103, 104, 105, 106, 107, 108, 109, 110, 111, 112, 113, 114, 115, 116, 117, 118, 119, 120, 121, 122, 123, 124, 125, 126, 127, 128, 129, 130, 131, 132, 133, 134, 135, 136, 137, 138, 139, 140, 141, 142, 143, 144, 145, 146, 147, 148, 149, 150, 151, 152, 153, 154, 155, 156, 157, 158, 159, 160, 161, 162, 163, 164, 165, 166, 167, 168, 169, 170, 171, 172, 173, 174, 175, 176, 177, 178, 179, 180, 181, 182, 183, 184, 185, 186, 187, 188, 189, 190, 191, 192, 193, 194, 195, 196, 197, 198], 1.0, 'REPLACE')
_vg = ob_cube.vertex_groups.new(name='mouth')
_vg.add([12, 25, 26, 29, 31, 35, 36, 37, 38, 39, 40, 41, 42, 43, 44, 45, 46, 47, 48, 49, 50, 51, 52, 53, 54, 55, 56, 57, 58, 59, 60, 61, 62, 63, 64, 65, 66, 67, 68, 69, 70, 71, 72, 73, 74, 75, 76, 77, 78, 79, 80, 81, 82, 83, 84, 85, 86, 87, 88, 89, 90, 91, 92, 93, 94, 95, 96, 97, 98, 99, 100, 101, 102, 103, 104, 105, 106, 107, 108, 109, 110, 111, 112, 113, 114, 115, 116, 117, 118, 119, 120, 121, 122, 123, 124, 125, 126, 198], 1.0, 'REPLACE')
_m = ob_cube.modifiers.new('Mirror', 'MIRROR')
_m.use_clip = True
_m = ob_cube.modifiers.new('Armature', 'ARMATURE')
_m.object = ob_armature
ob_armature.location = (0.0, 0.0, 0.0)
ob_armature.show_in_front = True
ob_eyes.parent = ob_armature
ob_eyes.matrix_parent_inverse = Matrix(((1.0, -0.0, 0.0, -0.0), (-0.0, 0.0, 1.0, -1.0), (0.0, -1.0, 0.0, -0.0), (0.0, 0.0, -0.0, 1.0)))
ob_eyes.location = (0.0, 0.0, 0.0)

# ---- collection membership
col_collection.objects.link(ob_cube)
col_collection.objects.link(ob_armature)
col_collection.objects.link(ob_eyes)

# ---- scene / render settings (as saved in the file)
scene.frame_start = 0; scene.frame_end = 25; scene.frame_set(28)
scene.render.engine = 'BLENDER_EEVEE_NEXT'
scene.cycles.sampling_pattern = 'TABULATED_SOBOL'
scene.cycles.use_light_tree = False
scene.view_settings.view_transform = 'Filmic'
bpy.context.view_layer.update()

# ---- added for rendering (the .blend has no active camera and no usable light): camera, sun
cam_auto = bpy.data.cameras.new('AutoCamera')
cam_auto.lens = 50.0
cam_auto.sensor_width = 36.0
cam_auto.clip_end = 1000.0
ob_auto_camera = bpy.data.objects.new('AutoCamera', cam_auto)
scene.collection.objects.link(ob_auto_camera)
ob_auto_camera.location = (12.1995, -13.7301, 13.9542)
ob_auto_camera.rotation_euler = (1.09748, -7.21219e-08, 0.694738)
scene.camera = ob_auto_camera
light_auto_sun = bpy.data.lights.new('AutoSun', 'SUN')
light_auto_sun.energy = 3.0
light_auto_sun.angle = 0.0523599
ob_auto_sun = bpy.data.objects.new('AutoSun', light_auto_sun)
scene.collection.objects.link(ob_auto_sun)
ob_auto_sun.rotation_euler = (0.872665, 0.174533, 0.523599)
bpy.context.view_layer.update()
